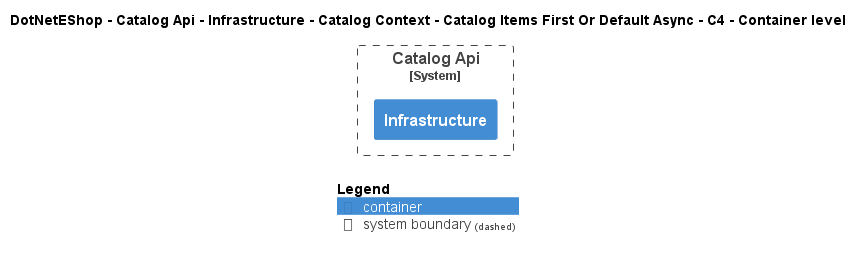

The diagram above was rendered by PlantUML. Its source (embedded in the PNG):
@startuml
!include ..\..\..\..\..\..\..\..\..\.c4s\C4_Container.puml

AddElementTag("c4interflow:lifecycle:new", $bgColor=green, $fontColor=#ffffff, $borderColor=green, $shadowing="False")
AddElementTag("c4interflow:lifecycle:changed", $bgColor=orange, $fontColor=#ffffff, $borderColor=orange, $shadowing="False")
AddElementTag("c4interflow:lifecycle:removed", $bgColor=red, $fontColor=#ffffff, $borderColor=red, $shadowing="False")

AddRelTag("c4interflow:lifecycle:new", $textColor=green, $lineColor=green)
AddRelTag("c4interflow:lifecycle:changed", $textColor=orange, $lineColor=orange)
AddRelTag("c4interflow:lifecycle:removed", $textColor=red, $lineColor=red)

SHOW_PERSON_PORTRAIT()
LAYOUT_TOP_DOWN()

skinparam linetype polyline

title DotNetEShop - Catalog Api - Infrastructure - Catalog Context - Catalog Items First Or Default Async - C4 - Container level


System_Boundary(DotNetEShop.SoftwareSystems.CatalogApi, "Catalog Api") {
    Container(DotNetEShop.SoftwareSystems.CatalogApi.Containers.Infrastructure, "Infrastructure", "", "")
}



SHOW_LEGEND()
@enduml